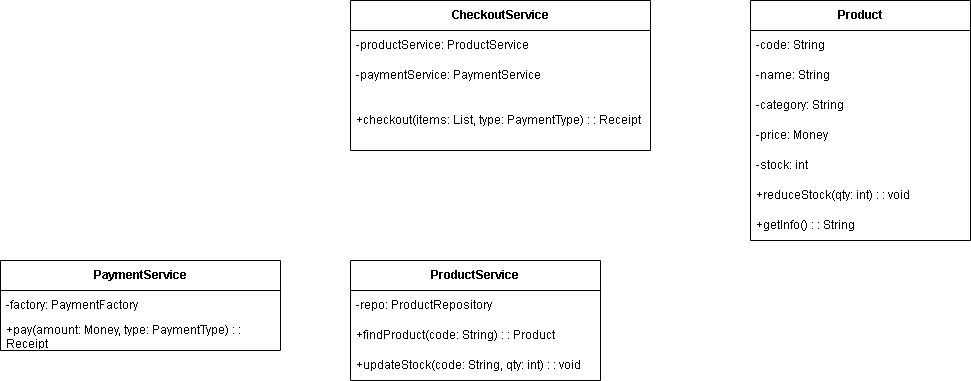

The diagram above was exported from draw.io. Its source (the exported page's mxGraphModel, read from the mxfile embedded in the PNG):
<mxGraphModel dx="1042" dy="608" grid="1" gridSize="10" guides="1" tooltips="1" connect="1" arrows="1" fold="1" page="1" pageScale="1" pageWidth="1600" pageHeight="900" math="0" shadow="0">
  <root>
    <mxCell id="0" />
    <mxCell id="1" parent="0" />
    <mxCell id="Product" parent="1" style="swimlane;fontStyle=0;childLayout=stackLayout;horizontal=1;startSize=30;horizontalStack=0;resizeParent=1;resizeParentMax=0;resizeLast=0;collapsible=1;marginBottom=0;whiteSpace=wrap;html=1;" value="&lt;b&gt;Product&lt;/b&gt;" vertex="1">
      <mxGeometry height="240" width="220" x="1200" y="40" as="geometry" />
    </mxCell>
    <mxCell id="Product-attr1" parent="Product" style="text;strokeColor=none;fillColor=none;align=left;verticalAlign=middle;spacingLeft=4;spacingRight=4;overflow=hidden;points=[[0,0.5],[1,0.5]];portConstraint=eastwest;rotatable=0;whiteSpace=wrap;html=1;" value="-code: String" vertex="1">
      <mxGeometry height="30" width="220" y="30" as="geometry" />
    </mxCell>
    <mxCell id="Product-attr2" parent="Product" style="text;strokeColor=none;fillColor=none;align=left;verticalAlign=middle;spacingLeft=4;spacingRight=4;overflow=hidden;points=[[0,0.5],[1,0.5]];portConstraint=eastwest;rotatable=0;whiteSpace=wrap;html=1;" value="-name: String" vertex="1">
      <mxGeometry height="30" width="220" y="60" as="geometry" />
    </mxCell>
    <mxCell id="Product-attr3" parent="Product" style="text;strokeColor=none;fillColor=none;align=left;verticalAlign=middle;spacingLeft=4;spacingRight=4;overflow=hidden;points=[[0,0.5],[1,0.5]];portConstraint=eastwest;rotatable=0;whiteSpace=wrap;html=1;" value="-category: String" vertex="1">
      <mxGeometry height="30" width="220" y="90" as="geometry" />
    </mxCell>
    <mxCell id="Product-attr4" parent="Product" style="text;strokeColor=none;fillColor=none;align=left;verticalAlign=middle;spacingLeft=4;spacingRight=4;overflow=hidden;points=[[0,0.5],[1,0.5]];portConstraint=eastwest;rotatable=0;whiteSpace=wrap;html=1;" value="-price: Money" vertex="1">
      <mxGeometry height="30" width="220" y="120" as="geometry" />
    </mxCell>
    <mxCell id="Product-attr5" parent="Product" style="text;strokeColor=none;fillColor=none;align=left;verticalAlign=middle;spacingLeft=4;spacingRight=4;overflow=hidden;points=[[0,0.5],[1,0.5]];portConstraint=eastwest;rotatable=0;whiteSpace=wrap;html=1;" value="-stock: int" vertex="1">
      <mxGeometry height="30" width="220" y="150" as="geometry" />
    </mxCell>
    <mxCell id="Product-method1" parent="Product" style="text;strokeColor=none;fillColor=none;align=left;verticalAlign=middle;spacingLeft=4;spacingRight=4;overflow=hidden;points=[[0,0.5],[1,0.5]];portConstraint=eastwest;rotatable=0;whiteSpace=wrap;html=1;" value="+reduceStock(qty: int) : : void" vertex="1">
      <mxGeometry height="30" width="220" y="180" as="geometry" />
    </mxCell>
    <mxCell id="Product-method2" parent="Product" style="text;strokeColor=none;fillColor=none;align=left;verticalAlign=middle;spacingLeft=4;spacingRight=4;overflow=hidden;points=[[0,0.5],[1,0.5]];portConstraint=eastwest;rotatable=0;whiteSpace=wrap;html=1;" value="+getInfo() : : String" vertex="1">
      <mxGeometry height="30" width="220" y="210" as="geometry" />
    </mxCell>
    <mxCell id="CheckoutService" parent="1" style="swimlane;fontStyle=0;childLayout=stackLayout;horizontal=1;startSize=30;horizontalStack=0;resizeParent=1;resizeParentMax=0;resizeLast=0;collapsible=1;marginBottom=0;whiteSpace=wrap;html=1;" value="&lt;b&gt;CheckoutService&lt;/b&gt;" vertex="1">
      <mxGeometry height="150" width="300" x="800" y="40" as="geometry" />
    </mxCell>
    <mxCell id="CheckoutService-attr1" parent="CheckoutService" style="text;strokeColor=none;fillColor=none;align=left;verticalAlign=middle;spacingLeft=4;spacingRight=4;overflow=hidden;points=[[0,0.5],[1,0.5]];portConstraint=eastwest;rotatable=0;whiteSpace=wrap;html=1;" value="-productService: ProductService" vertex="1">
      <mxGeometry height="30" width="300" y="30" as="geometry" />
    </mxCell>
    <mxCell id="CheckoutService-attr2" parent="CheckoutService" style="text;strokeColor=none;fillColor=none;align=left;verticalAlign=middle;spacingLeft=4;spacingRight=4;overflow=hidden;points=[[0,0.5],[1,0.5]];portConstraint=eastwest;rotatable=0;whiteSpace=wrap;html=1;" value="-paymentService: PaymentService" vertex="1">
      <mxGeometry height="30" width="300" y="60" as="geometry" />
    </mxCell>
    <mxCell id="CheckoutService-method1" parent="CheckoutService" style="text;strokeColor=none;fillColor=none;align=left;verticalAlign=middle;spacingLeft=4;spacingRight=4;overflow=hidden;points=[[0,0.5],[1,0.5]];portConstraint=eastwest;rotatable=0;whiteSpace=wrap;html=1;" value="+checkout(items: List, type: PaymentType) : : Receipt" vertex="1">
      <mxGeometry height="60" width="300" y="90" as="geometry" />
    </mxCell>
    <mxCell id="ProductService" parent="1" style="swimlane;fontStyle=0;childLayout=stackLayout;horizontal=1;startSize=30;horizontalStack=0;resizeParent=1;resizeParentMax=0;resizeLast=0;collapsible=1;marginBottom=0;whiteSpace=wrap;html=1;" value="&lt;b&gt;ProductService&lt;/b&gt;" vertex="1">
      <mxGeometry height="120" width="250" x="800" y="300" as="geometry" />
    </mxCell>
    <mxCell id="ProductService-attr1" parent="ProductService" style="text;strokeColor=none;fillColor=none;align=left;verticalAlign=middle;spacingLeft=4;spacingRight=4;overflow=hidden;points=[[0,0.5],[1,0.5]];portConstraint=eastwest;rotatable=0;whiteSpace=wrap;html=1;" value="-repo: ProductRepository" vertex="1">
      <mxGeometry height="30" width="250" y="30" as="geometry" />
    </mxCell>
    <mxCell id="ProductService-method1" parent="ProductService" style="text;strokeColor=none;fillColor=none;align=left;verticalAlign=middle;spacingLeft=4;spacingRight=4;overflow=hidden;points=[[0,0.5],[1,0.5]];portConstraint=eastwest;rotatable=0;whiteSpace=wrap;html=1;" value="+findProduct(code: String) : : Product" vertex="1">
      <mxGeometry height="30" width="250" y="60" as="geometry" />
    </mxCell>
    <mxCell id="ProductService-method2" parent="ProductService" style="text;strokeColor=none;fillColor=none;align=left;verticalAlign=middle;spacingLeft=4;spacingRight=4;overflow=hidden;points=[[0,0.5],[1,0.5]];portConstraint=eastwest;rotatable=0;whiteSpace=wrap;html=1;" value="+updateStock(code: String, qty: int) : : void" vertex="1">
      <mxGeometry height="30" width="250" y="90" as="geometry" />
    </mxCell>
    <mxCell id="PaymentService" parent="1" style="swimlane;fontStyle=0;childLayout=stackLayout;horizontal=1;startSize=30;horizontalStack=0;resizeParent=1;resizeParentMax=0;resizeLast=0;collapsible=1;marginBottom=0;whiteSpace=wrap;html=1;" value="&lt;b&gt;PaymentService&lt;/b&gt;" vertex="1">
      <mxGeometry height="90" width="280" x="450" y="300" as="geometry" />
    </mxCell>
    <mxCell id="PaymentService-attr1" parent="PaymentService" style="text;strokeColor=none;fillColor=none;align=left;verticalAlign=middle;spacingLeft=4;spacingRight=4;overflow=hidden;points=[[0,0.5],[1,0.5]];portConstraint=eastwest;rotatable=0;whiteSpace=wrap;html=1;" value="-factory: PaymentFactory" vertex="1">
      <mxGeometry height="30" width="280" y="30" as="geometry" />
    </mxCell>
    <mxCell id="PaymentService-method1" parent="PaymentService" style="text;strokeColor=none;fillColor=none;align=left;verticalAlign=middle;spacingLeft=4;spacingRight=4;overflow=hidden;points=[[0,0.5],[1,0.5]];portConstraint=eastwest;rotatable=0;whiteSpace=wrap;html=1;" value="+pay(amount: Money, type: PaymentType) : : Receipt" vertex="1">
      <mxGeometry height="30" width="280" y="60" as="geometry" />
    </mxCell>
  </root>
</mxGraphModel>